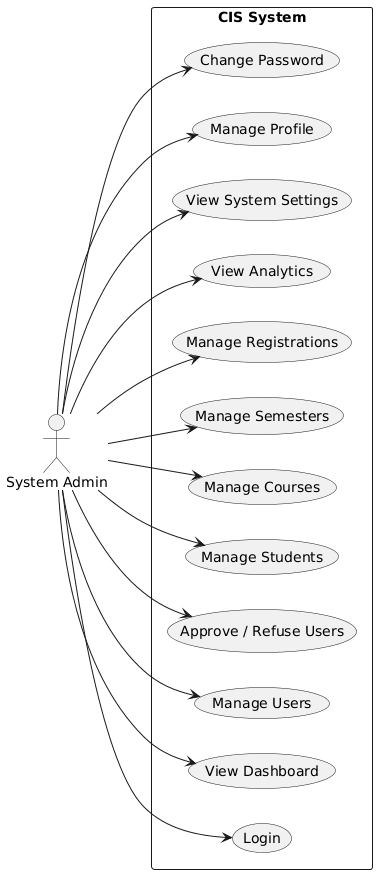

The diagram above was rendered by PlantUML. Its source (embedded in the PNG):
@startuml
left to right direction

actor "System Admin" as Admin

rectangle "CIS System" {
  usecase "Login" as UC1
  usecase "View Dashboard" as UC2
  usecase "Manage Users" as UC3
  usecase "Approve / Refuse Users" as UC4
  usecase "Manage Students" as UC5
  usecase "Manage Courses" as UC6
  usecase "Manage Semesters" as UC7
  usecase "Manage Registrations" as UC8
  usecase "View Analytics" as UC9
  usecase "View System Settings" as UC10
  usecase "Manage Profile" as UC11
  usecase "Change Password" as UC12
}

Admin --> UC1
Admin --> UC2
Admin --> UC3
Admin --> UC4
Admin --> UC5
Admin --> UC6
Admin --> UC7
Admin --> UC8
Admin --> UC9
Admin --> UC10
Admin --> UC11
Admin --> UC12
@enduml